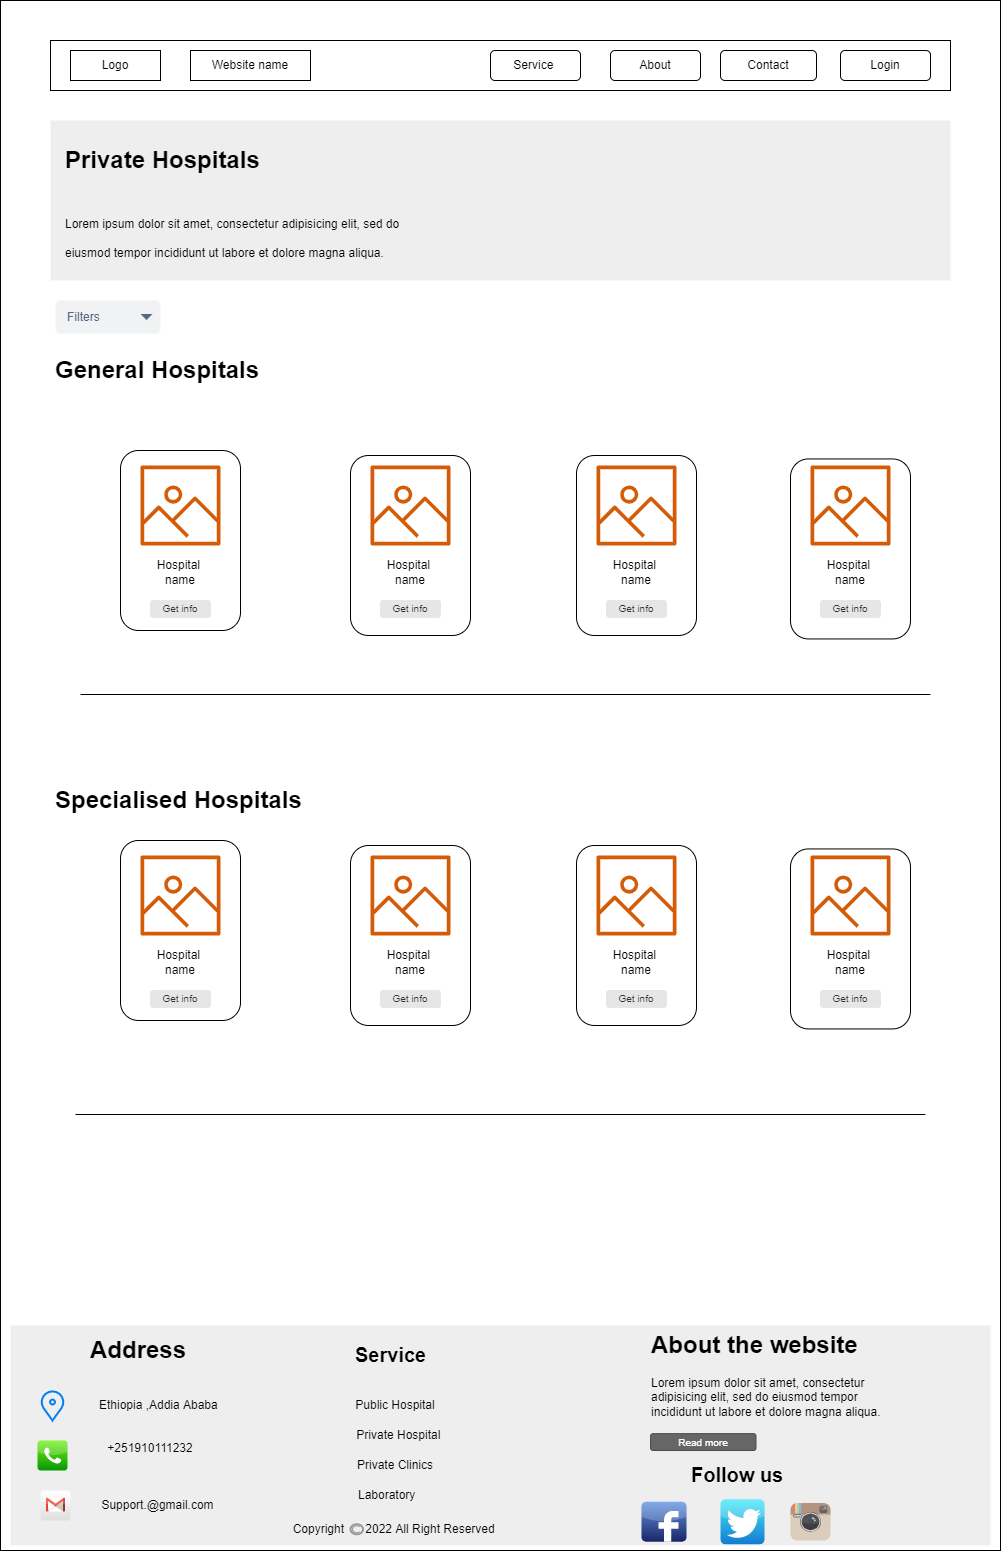

The diagram above was exported from draw.io. Its source (the exported page's mxGraphModel, read from the mxfile embedded in the PNG):
<mxGraphModel dx="4234" dy="1770" grid="1" gridSize="10" guides="1" tooltips="1" connect="1" arrows="1" fold="1" page="1" pageScale="1" pageWidth="827" pageHeight="1169" math="0" shadow="0">
  <root>
    <mxCell id="0" />
    <mxCell id="1" parent="0" />
    <mxCell id="d2y7y_4tdc4ETrfliDuw-1" value="" style="rounded=0;whiteSpace=wrap;html=1;" parent="1" vertex="1">
      <mxGeometry x="-350" y="40" width="1000" height="1550" as="geometry" />
    </mxCell>
    <mxCell id="E116YfYdxJUiq_NbY1m1-1" value="" style="rounded=0;whiteSpace=wrap;html=1;" parent="1" vertex="1">
      <mxGeometry x="-300" y="80" width="900" height="50" as="geometry" />
    </mxCell>
    <mxCell id="E116YfYdxJUiq_NbY1m1-2" value="Logo" style="rounded=0;whiteSpace=wrap;html=1;" parent="1" vertex="1">
      <mxGeometry x="-280" y="90" width="90" height="30" as="geometry" />
    </mxCell>
    <mxCell id="E116YfYdxJUiq_NbY1m1-3" value="Website name" style="rounded=0;whiteSpace=wrap;html=1;" parent="1" vertex="1">
      <mxGeometry x="-160" y="90" width="120" height="30" as="geometry" />
    </mxCell>
    <mxCell id="E116YfYdxJUiq_NbY1m1-4" value="Login" style="rounded=1;whiteSpace=wrap;html=1;" parent="1" vertex="1">
      <mxGeometry x="490" y="90" width="90" height="30" as="geometry" />
    </mxCell>
    <mxCell id="E116YfYdxJUiq_NbY1m1-5" value="Contact" style="rounded=1;whiteSpace=wrap;html=1;" parent="1" vertex="1">
      <mxGeometry x="370" y="90" width="96" height="30" as="geometry" />
    </mxCell>
    <mxCell id="E116YfYdxJUiq_NbY1m1-6" value="About" style="rounded=1;whiteSpace=wrap;html=1;" parent="1" vertex="1">
      <mxGeometry x="260" y="90" width="90" height="30" as="geometry" />
    </mxCell>
    <mxCell id="E116YfYdxJUiq_NbY1m1-7" value="Service&amp;nbsp;" style="rounded=1;whiteSpace=wrap;html=1;" parent="1" vertex="1">
      <mxGeometry x="140" y="90" width="90" height="30" as="geometry" />
    </mxCell>
    <mxCell id="9HC4foSNUSR2Tp6LlLp_-5" value="&lt;h1&gt;General Hospitals&lt;/h1&gt;" style="text;html=1;strokeColor=none;fillColor=none;spacing=5;spacingTop=-20;whiteSpace=wrap;overflow=hidden;rounded=0;fontFamily=Helvetica;fontSize=12;fontColor=default;" parent="1" vertex="1">
      <mxGeometry x="-300" y="390" width="330" height="40" as="geometry" />
    </mxCell>
    <mxCell id="9HC4foSNUSR2Tp6LlLp_-6" value="" style="shape=rect;fillColor=#eeeeee;strokeColor=none;rounded=0 fontsize=14;fontFamily=Helvetica;fontSize=12;fontColor=default;html=1;" parent="1" vertex="1">
      <mxGeometry x="-300" y="160" width="900" height="160" as="geometry" />
    </mxCell>
    <mxCell id="9HC4foSNUSR2Tp6LlLp_-7" value="&lt;h1&gt;Private Hospitals&lt;/h1&gt;" style="text;html=1;strokeColor=none;fillColor=none;spacing=5;spacingTop=-20;whiteSpace=wrap;overflow=hidden;rounded=0;fontFamily=Helvetica;fontSize=12;fontColor=default;" parent="1" vertex="1">
      <mxGeometry x="-290" y="180" width="290" height="40" as="geometry" />
    </mxCell>
    <mxCell id="9HC4foSNUSR2Tp6LlLp_-8" value="&lt;h1&gt;&lt;span style=&quot;background-color: initial; font-size: 12px; font-weight: normal;&quot;&gt;Lorem ipsum dolor sit amet, consectetur adipisicing elit, sed do eiusmod tempor incididunt ut labore et dolore magna aliqua.&lt;/span&gt;&lt;br&gt;&lt;/h1&gt;" style="text;html=1;strokeColor=none;fillColor=none;spacing=5;spacingTop=-20;whiteSpace=wrap;overflow=hidden;rounded=0;fontFamily=Helvetica;fontSize=12;fontColor=default;" parent="1" vertex="1">
      <mxGeometry x="-290" y="240" width="360" height="70" as="geometry" />
    </mxCell>
    <mxCell id="Zz1IjCJN7VtjmQjoZGeU-17" value="" style="rounded=1;whiteSpace=wrap;html=1;" parent="1" vertex="1">
      <mxGeometry x="-230" y="490" width="120" height="180" as="geometry" />
    </mxCell>
    <mxCell id="Zz1IjCJN7VtjmQjoZGeU-18" value="" style="sketch=0;outlineConnect=0;fontColor=#232F3E;gradientColor=none;fillColor=#D45B07;strokeColor=none;dashed=0;verticalLabelPosition=bottom;verticalAlign=top;align=center;html=1;fontSize=12;fontStyle=0;aspect=fixed;pointerEvents=1;shape=mxgraph.aws4.container_registry_image;" parent="1" vertex="1">
      <mxGeometry x="-210" y="505" width="80" height="80" as="geometry" />
    </mxCell>
    <mxCell id="Zz1IjCJN7VtjmQjoZGeU-19" value="Hospital&amp;nbsp; name" style="text;html=1;strokeColor=none;fillColor=none;align=center;verticalAlign=middle;whiteSpace=wrap;rounded=0;" parent="1" vertex="1">
      <mxGeometry x="-200" y="596.88" width="60" height="30" as="geometry" />
    </mxCell>
    <mxCell id="Zz1IjCJN7VtjmQjoZGeU-20" value="Get info" style="rounded=1;html=1;shadow=0;dashed=0;whiteSpace=wrap;fontSize=10;fillColor=#E6E6E6;align=center;strokeColor=#E6E6E6;fontColor=#333333;" parent="1" vertex="1">
      <mxGeometry x="-200" y="640" width="60" height="16.88" as="geometry" />
    </mxCell>
    <mxCell id="Zz1IjCJN7VtjmQjoZGeU-21" value="" style="rounded=1;whiteSpace=wrap;html=1;" parent="1" vertex="1">
      <mxGeometry y="495" width="120" height="180" as="geometry" />
    </mxCell>
    <mxCell id="Zz1IjCJN7VtjmQjoZGeU-22" value="" style="sketch=0;outlineConnect=0;fontColor=#232F3E;gradientColor=none;fillColor=#D45B07;strokeColor=none;dashed=0;verticalLabelPosition=bottom;verticalAlign=top;align=center;html=1;fontSize=12;fontStyle=0;aspect=fixed;pointerEvents=1;shape=mxgraph.aws4.container_registry_image;" parent="1" vertex="1">
      <mxGeometry x="20" y="505" width="80" height="80" as="geometry" />
    </mxCell>
    <mxCell id="Zz1IjCJN7VtjmQjoZGeU-23" value="Hospital&amp;nbsp; name" style="text;html=1;strokeColor=none;fillColor=none;align=center;verticalAlign=middle;whiteSpace=wrap;rounded=0;" parent="1" vertex="1">
      <mxGeometry x="30" y="596.88" width="60" height="30" as="geometry" />
    </mxCell>
    <mxCell id="Zz1IjCJN7VtjmQjoZGeU-24" value="Get info" style="rounded=1;html=1;shadow=0;dashed=0;whiteSpace=wrap;fontSize=10;fillColor=#E6E6E6;align=center;strokeColor=#E6E6E6;fontColor=#333333;" parent="1" vertex="1">
      <mxGeometry x="30" y="640" width="60" height="16.88" as="geometry" />
    </mxCell>
    <mxCell id="Zz1IjCJN7VtjmQjoZGeU-25" value="" style="rounded=1;whiteSpace=wrap;html=1;" parent="1" vertex="1">
      <mxGeometry x="226" y="495" width="120" height="180" as="geometry" />
    </mxCell>
    <mxCell id="Zz1IjCJN7VtjmQjoZGeU-26" value="" style="rounded=1;whiteSpace=wrap;html=1;" parent="1" vertex="1">
      <mxGeometry x="440" y="498.44" width="120" height="180" as="geometry" />
    </mxCell>
    <mxCell id="Zz1IjCJN7VtjmQjoZGeU-27" value="" style="sketch=0;outlineConnect=0;fontColor=#232F3E;gradientColor=none;fillColor=#D45B07;strokeColor=none;dashed=0;verticalLabelPosition=bottom;verticalAlign=top;align=center;html=1;fontSize=12;fontStyle=0;aspect=fixed;pointerEvents=1;shape=mxgraph.aws4.container_registry_image;" parent="1" vertex="1">
      <mxGeometry x="246" y="505" width="80" height="80" as="geometry" />
    </mxCell>
    <mxCell id="Zz1IjCJN7VtjmQjoZGeU-28" value="" style="sketch=0;outlineConnect=0;fontColor=#232F3E;gradientColor=none;fillColor=#D45B07;strokeColor=none;dashed=0;verticalLabelPosition=bottom;verticalAlign=top;align=center;html=1;fontSize=12;fontStyle=0;aspect=fixed;pointerEvents=1;shape=mxgraph.aws4.container_registry_image;" parent="1" vertex="1">
      <mxGeometry x="460" y="505" width="80" height="80" as="geometry" />
    </mxCell>
    <mxCell id="Zz1IjCJN7VtjmQjoZGeU-29" value="Hospital&amp;nbsp; name" style="text;html=1;strokeColor=none;fillColor=none;align=center;verticalAlign=middle;whiteSpace=wrap;rounded=0;" parent="1" vertex="1">
      <mxGeometry x="470" y="596.88" width="60" height="30" as="geometry" />
    </mxCell>
    <mxCell id="Zz1IjCJN7VtjmQjoZGeU-30" value="Hospital&amp;nbsp; name" style="text;html=1;strokeColor=none;fillColor=none;align=center;verticalAlign=middle;whiteSpace=wrap;rounded=0;" parent="1" vertex="1">
      <mxGeometry x="256" y="596.88" width="60" height="30" as="geometry" />
    </mxCell>
    <mxCell id="Zz1IjCJN7VtjmQjoZGeU-31" value="Get info" style="rounded=1;html=1;shadow=0;dashed=0;whiteSpace=wrap;fontSize=10;fillColor=#E6E6E6;align=center;strokeColor=#E6E6E6;fontColor=#333333;" parent="1" vertex="1">
      <mxGeometry x="256" y="640" width="60" height="16.88" as="geometry" />
    </mxCell>
    <mxCell id="Zz1IjCJN7VtjmQjoZGeU-32" value="Get info" style="rounded=1;html=1;shadow=0;dashed=0;whiteSpace=wrap;fontSize=10;fillColor=#E6E6E6;align=center;strokeColor=#E6E6E6;fontColor=#333333;" parent="1" vertex="1">
      <mxGeometry x="470" y="640" width="60" height="16.88" as="geometry" />
    </mxCell>
    <mxCell id="Zz1IjCJN7VtjmQjoZGeU-34" value="&lt;h1&gt;Specialised Hospitals&lt;/h1&gt;" style="text;html=1;strokeColor=none;fillColor=none;spacing=5;spacingTop=-20;whiteSpace=wrap;overflow=hidden;rounded=0;fontFamily=Helvetica;fontSize=12;fontColor=default;" parent="1" vertex="1">
      <mxGeometry x="-300" y="820" width="330" height="40" as="geometry" />
    </mxCell>
    <mxCell id="Zz1IjCJN7VtjmQjoZGeU-35" value="" style="rounded=1;whiteSpace=wrap;html=1;" parent="1" vertex="1">
      <mxGeometry x="-230" y="880" width="120" height="180" as="geometry" />
    </mxCell>
    <mxCell id="Zz1IjCJN7VtjmQjoZGeU-36" value="" style="sketch=0;outlineConnect=0;fontColor=#232F3E;gradientColor=none;fillColor=#D45B07;strokeColor=none;dashed=0;verticalLabelPosition=bottom;verticalAlign=top;align=center;html=1;fontSize=12;fontStyle=0;aspect=fixed;pointerEvents=1;shape=mxgraph.aws4.container_registry_image;" parent="1" vertex="1">
      <mxGeometry x="-210" y="895" width="80" height="80" as="geometry" />
    </mxCell>
    <mxCell id="Zz1IjCJN7VtjmQjoZGeU-37" value="Hospital&amp;nbsp; name" style="text;html=1;strokeColor=none;fillColor=none;align=center;verticalAlign=middle;whiteSpace=wrap;rounded=0;" parent="1" vertex="1">
      <mxGeometry x="-200" y="986.88" width="60" height="30" as="geometry" />
    </mxCell>
    <mxCell id="Zz1IjCJN7VtjmQjoZGeU-38" value="Get info" style="rounded=1;html=1;shadow=0;dashed=0;whiteSpace=wrap;fontSize=10;fillColor=#E6E6E6;align=center;strokeColor=#E6E6E6;fontColor=#333333;" parent="1" vertex="1">
      <mxGeometry x="-200" y="1030" width="60" height="16.88" as="geometry" />
    </mxCell>
    <mxCell id="Zz1IjCJN7VtjmQjoZGeU-39" value="" style="rounded=1;whiteSpace=wrap;html=1;" parent="1" vertex="1">
      <mxGeometry y="885" width="120" height="180" as="geometry" />
    </mxCell>
    <mxCell id="Zz1IjCJN7VtjmQjoZGeU-40" value="" style="sketch=0;outlineConnect=0;fontColor=#232F3E;gradientColor=none;fillColor=#D45B07;strokeColor=none;dashed=0;verticalLabelPosition=bottom;verticalAlign=top;align=center;html=1;fontSize=12;fontStyle=0;aspect=fixed;pointerEvents=1;shape=mxgraph.aws4.container_registry_image;" parent="1" vertex="1">
      <mxGeometry x="20" y="895" width="80" height="80" as="geometry" />
    </mxCell>
    <mxCell id="Zz1IjCJN7VtjmQjoZGeU-41" value="Hospital&amp;nbsp; name" style="text;html=1;strokeColor=none;fillColor=none;align=center;verticalAlign=middle;whiteSpace=wrap;rounded=0;" parent="1" vertex="1">
      <mxGeometry x="30" y="986.88" width="60" height="30" as="geometry" />
    </mxCell>
    <mxCell id="Zz1IjCJN7VtjmQjoZGeU-42" value="Get info" style="rounded=1;html=1;shadow=0;dashed=0;whiteSpace=wrap;fontSize=10;fillColor=#E6E6E6;align=center;strokeColor=#E6E6E6;fontColor=#333333;" parent="1" vertex="1">
      <mxGeometry x="30" y="1030" width="60" height="16.88" as="geometry" />
    </mxCell>
    <mxCell id="Zz1IjCJN7VtjmQjoZGeU-43" value="" style="rounded=1;whiteSpace=wrap;html=1;" parent="1" vertex="1">
      <mxGeometry x="226" y="885" width="120" height="180" as="geometry" />
    </mxCell>
    <mxCell id="Zz1IjCJN7VtjmQjoZGeU-44" value="" style="rounded=1;whiteSpace=wrap;html=1;" parent="1" vertex="1">
      <mxGeometry x="440" y="888.44" width="120" height="180" as="geometry" />
    </mxCell>
    <mxCell id="Zz1IjCJN7VtjmQjoZGeU-45" value="" style="sketch=0;outlineConnect=0;fontColor=#232F3E;gradientColor=none;fillColor=#D45B07;strokeColor=none;dashed=0;verticalLabelPosition=bottom;verticalAlign=top;align=center;html=1;fontSize=12;fontStyle=0;aspect=fixed;pointerEvents=1;shape=mxgraph.aws4.container_registry_image;" parent="1" vertex="1">
      <mxGeometry x="246" y="895" width="80" height="80" as="geometry" />
    </mxCell>
    <mxCell id="Zz1IjCJN7VtjmQjoZGeU-46" value="" style="sketch=0;outlineConnect=0;fontColor=#232F3E;gradientColor=none;fillColor=#D45B07;strokeColor=none;dashed=0;verticalLabelPosition=bottom;verticalAlign=top;align=center;html=1;fontSize=12;fontStyle=0;aspect=fixed;pointerEvents=1;shape=mxgraph.aws4.container_registry_image;" parent="1" vertex="1">
      <mxGeometry x="460" y="895" width="80" height="80" as="geometry" />
    </mxCell>
    <mxCell id="Zz1IjCJN7VtjmQjoZGeU-47" value="Hospital&amp;nbsp; name" style="text;html=1;strokeColor=none;fillColor=none;align=center;verticalAlign=middle;whiteSpace=wrap;rounded=0;" parent="1" vertex="1">
      <mxGeometry x="470" y="986.88" width="60" height="30" as="geometry" />
    </mxCell>
    <mxCell id="Zz1IjCJN7VtjmQjoZGeU-48" value="Hospital&amp;nbsp; name" style="text;html=1;strokeColor=none;fillColor=none;align=center;verticalAlign=middle;whiteSpace=wrap;rounded=0;" parent="1" vertex="1">
      <mxGeometry x="256" y="986.88" width="60" height="30" as="geometry" />
    </mxCell>
    <mxCell id="Zz1IjCJN7VtjmQjoZGeU-49" value="Get info" style="rounded=1;html=1;shadow=0;dashed=0;whiteSpace=wrap;fontSize=10;fillColor=#E6E6E6;align=center;strokeColor=#E6E6E6;fontColor=#333333;" parent="1" vertex="1">
      <mxGeometry x="256" y="1030" width="60" height="16.88" as="geometry" />
    </mxCell>
    <mxCell id="Zz1IjCJN7VtjmQjoZGeU-50" value="Get info" style="rounded=1;html=1;shadow=0;dashed=0;whiteSpace=wrap;fontSize=10;fillColor=#E6E6E6;align=center;strokeColor=#E6E6E6;fontColor=#333333;" parent="1" vertex="1">
      <mxGeometry x="470" y="1030" width="60" height="16.88" as="geometry" />
    </mxCell>
    <mxCell id="KoU2nHYXYfvM4JfP_6LH-1" value="" style="shape=rect;fillColor=#eeeeee;strokeColor=none;rounded=0 fontsize=14;fontFamily=Helvetica;fontSize=12;fontColor=default;html=1;" parent="1" vertex="1">
      <mxGeometry x="-340" y="1365" width="980" height="220" as="geometry" />
    </mxCell>
    <mxCell id="KoU2nHYXYfvM4JfP_6LH-2" value="&lt;h1&gt;About the website&lt;/h1&gt;&lt;p&gt;Lorem ipsum dolor sit amet, consectetur adipisicing elit, sed do eiusmod tempor incididunt ut labore et dolore magna aliqua.&lt;/p&gt;" style="text;html=1;strokeColor=none;fillColor=none;spacing=5;spacingTop=-20;whiteSpace=wrap;overflow=hidden;rounded=0;fontFamily=Helvetica;fontSize=12;fontColor=default;" parent="1" vertex="1">
      <mxGeometry x="296" y="1365" width="264" height="95" as="geometry" />
    </mxCell>
    <mxCell id="KoU2nHYXYfvM4JfP_6LH-3" value="&lt;h1&gt;Address&amp;nbsp;&lt;/h1&gt;" style="text;html=1;strokeColor=none;fillColor=none;spacing=5;spacingTop=-20;whiteSpace=wrap;overflow=hidden;rounded=0;fontFamily=Helvetica;fontSize=12;fontColor=default;" parent="1" vertex="1">
      <mxGeometry x="-265" y="1370" width="190" height="40" as="geometry" />
    </mxCell>
    <mxCell id="KoU2nHYXYfvM4JfP_6LH-4" value="" style="html=1;verticalLabelPosition=bottom;align=center;labelBackgroundColor=#ffffff;verticalAlign=top;strokeWidth=2;strokeColor=#0080F0;shadow=0;dashed=0;shape=mxgraph.ios7.icons.location;rounded=0 fontsize=14;fontFamily=Helvetica;fontSize=12;fontColor=default;fillColor=none;gradientColor=none;" parent="1" vertex="1">
      <mxGeometry x="-310" y="1430" width="24" height="30" as="geometry" />
    </mxCell>
    <mxCell id="KoU2nHYXYfvM4JfP_6LH-5" value="" style="dashed=0;outlineConnect=0;html=1;align=center;labelPosition=center;verticalLabelPosition=bottom;verticalAlign=top;shape=mxgraph.webicons.phone;fillColor=#76F21E;gradientColor=#079704;rounded=0 fontsize=14;fontFamily=Helvetica;fontSize=12;fontColor=default;" parent="1" vertex="1">
      <mxGeometry x="-313" y="1480" width="30" height="30" as="geometry" />
    </mxCell>
    <mxCell id="KoU2nHYXYfvM4JfP_6LH-6" value="" style="dashed=0;outlineConnect=0;html=1;align=center;labelPosition=center;verticalLabelPosition=bottom;verticalAlign=top;shape=mxgraph.webicons.gmail;gradientColor=#DFDEDE;rounded=0 fontsize=14;fontFamily=Helvetica;fontSize=12;fontColor=default;" parent="1" vertex="1">
      <mxGeometry x="-310" y="1530" width="30" height="30" as="geometry" />
    </mxCell>
    <mxCell id="KoU2nHYXYfvM4JfP_6LH-7" value="&lt;h1&gt;Service&lt;/h1&gt;" style="text;html=1;strokeColor=none;fillColor=none;spacing=5;spacingTop=-20;whiteSpace=wrap;overflow=hidden;rounded=0;fontFamily=Helvetica;fontSize=10&#10;;fontColor=default;" parent="1" vertex="1">
      <mxGeometry y="1380" width="100" height="40" as="geometry" />
    </mxCell>
    <mxCell id="KoU2nHYXYfvM4JfP_6LH-8" value="Public Hospital&amp;nbsp; &amp;nbsp;" style="text;html=1;strokeColor=none;fillColor=none;align=center;verticalAlign=middle;whiteSpace=wrap;rounded=0;fontFamily=Helvetica;fontSize=12;fontColor=default;" parent="1" vertex="1">
      <mxGeometry y="1430" width="100" height="30" as="geometry" />
    </mxCell>
    <mxCell id="KoU2nHYXYfvM4JfP_6LH-9" value="Private Hospital&amp;nbsp;" style="text;html=1;strokeColor=none;fillColor=none;align=center;verticalAlign=middle;whiteSpace=wrap;rounded=0;fontFamily=Helvetica;fontSize=12;fontColor=default;" parent="1" vertex="1">
      <mxGeometry y="1460" width="100" height="30" as="geometry" />
    </mxCell>
    <mxCell id="KoU2nHYXYfvM4JfP_6LH-10" value="Private Clinics&amp;nbsp; &amp;nbsp;" style="text;html=1;strokeColor=none;fillColor=none;align=center;verticalAlign=middle;whiteSpace=wrap;rounded=0;fontFamily=Helvetica;fontSize=12;fontColor=default;" parent="1" vertex="1">
      <mxGeometry y="1490" width="100" height="30" as="geometry" />
    </mxCell>
    <mxCell id="KoU2nHYXYfvM4JfP_6LH-11" value="Laboratory&amp;nbsp; &amp;nbsp; &amp;nbsp; &amp;nbsp;&amp;nbsp;" style="text;html=1;strokeColor=none;fillColor=none;align=center;verticalAlign=middle;whiteSpace=wrap;rounded=0;fontFamily=Helvetica;fontSize=12;fontColor=default;" parent="1" vertex="1">
      <mxGeometry y="1520" width="100" height="30" as="geometry" />
    </mxCell>
    <mxCell id="KoU2nHYXYfvM4JfP_6LH-12" value="&lt;h1&gt;Follow us&lt;/h1&gt;" style="text;html=1;strokeColor=none;fillColor=none;spacing=5;spacingTop=-20;whiteSpace=wrap;overflow=hidden;rounded=0;fontFamily=Helvetica;fontSize=10&#10;;fontColor=default;" parent="1" vertex="1">
      <mxGeometry x="336" y="1500" width="144" height="40" as="geometry" />
    </mxCell>
    <mxCell id="KoU2nHYXYfvM4JfP_6LH-13" value="" style="dashed=0;outlineConnect=0;html=1;align=center;labelPosition=center;verticalLabelPosition=bottom;verticalAlign=top;shape=mxgraph.webicons.facebook;fillColor=#6294E4;gradientColor=#1A2665;rounded=0 fontsize=14;fontFamily=Helvetica;fontSize=12;fontColor=default;" parent="1" vertex="1">
      <mxGeometry x="291" y="1541.25" width="45" height="40" as="geometry" />
    </mxCell>
    <mxCell id="KoU2nHYXYfvM4JfP_6LH-14" value="" style="dashed=0;outlineConnect=0;html=1;align=center;labelPosition=center;verticalLabelPosition=bottom;verticalAlign=top;shape=mxgraph.webicons.twitter;fillColor=#49EAF7;gradientColor=#137BD0;rounded=0 fontsize=14;fontFamily=Helvetica;fontSize=12;fontColor=default;" parent="1" vertex="1">
      <mxGeometry x="370" y="1538.75" width="44" height="45" as="geometry" />
    </mxCell>
    <mxCell id="KoU2nHYXYfvM4JfP_6LH-15" value="" style="dashed=0;outlineConnect=0;html=1;align=center;labelPosition=center;verticalLabelPosition=bottom;verticalAlign=top;shape=mxgraph.weblogos.instagram;fillColor=#6FC0E4;gradientColor=#1E305B;rounded=0 fontsize=14;fontFamily=Helvetica;fontSize=12;fontColor=default;" parent="1" vertex="1">
      <mxGeometry x="440" y="1542.5" width="40" height="37.5" as="geometry" />
    </mxCell>
    <mxCell id="bFv66x-yJrPPshx0Fi7l-1" value="" style="strokeColor=#999999;verticalLabelPosition=bottom;shadow=0;dashed=0;verticalAlign=top;strokeWidth=2;html=1;shape=mxgraph.mockup.misc.copyrightIcon;rounded=0 fontsize=14;fontFamily=Helvetica;fontSize=12;fontColor=default;fillColor=none;gradientColor=none;" parent="1" vertex="1">
      <mxGeometry y="1563.75" width="12.5" height="10" as="geometry" />
    </mxCell>
    <mxCell id="bFv66x-yJrPPshx0Fi7l-2" value="Copyright&amp;nbsp;" style="text;html=1;strokeColor=none;fillColor=none;align=center;verticalAlign=middle;whiteSpace=wrap;rounded=0;fontFamily=Helvetica;fontSize=12;fontColor=default;" parent="1" vertex="1">
      <mxGeometry x="-60" y="1553.75" width="60" height="30" as="geometry" />
    </mxCell>
    <mxCell id="bFv66x-yJrPPshx0Fi7l-3" value="2022 All Right Reserved" style="text;html=1;strokeColor=none;fillColor=none;align=center;verticalAlign=middle;whiteSpace=wrap;rounded=0;fontFamily=Helvetica;fontSize=12;fontColor=default;" parent="1" vertex="1">
      <mxGeometry y="1553.75" width="160" height="30" as="geometry" />
    </mxCell>
    <mxCell id="AVtO8fFRJtvJtfs2PxNV-1" value="Read more" style="rounded=1;html=1;shadow=0;dashed=0;whiteSpace=wrap;fontSize=10;fillColor=#666666;align=center;strokeColor=#4D4D4D;fontColor=#ffffff;fontFamily=Helvetica;" parent="1" vertex="1">
      <mxGeometry x="300" y="1473.12" width="105.5" height="16.88" as="geometry" />
    </mxCell>
    <mxCell id="gbq5FEyfr2XPpY64kI2P-1" value="Ethiopia ,Addia Ababa&amp;nbsp;" style="text;html=1;strokeColor=none;fillColor=none;align=center;verticalAlign=middle;whiteSpace=wrap;rounded=0;" parent="1" vertex="1">
      <mxGeometry x="-270" y="1430" width="160" height="30" as="geometry" />
    </mxCell>
    <mxCell id="8xxO-tL3QWuVd2n7uUgq-1" value="+251910111232" style="text;html=1;strokeColor=none;fillColor=none;align=center;verticalAlign=middle;whiteSpace=wrap;rounded=0;" parent="1" vertex="1">
      <mxGeometry x="-250" y="1473.12" width="100" height="30" as="geometry" />
    </mxCell>
    <mxCell id="c0R0yiOPI4Oih7RI83QM-1" value="Support.@gmail.com" style="text;html=1;strokeColor=none;fillColor=none;align=center;verticalAlign=middle;whiteSpace=wrap;rounded=0;" parent="1" vertex="1">
      <mxGeometry x="-255" y="1530" width="125" height="30" as="geometry" />
    </mxCell>
    <mxCell id="375fhDB77jzBfVYVEmtn-3" value="" style="line;strokeWidth=1;fillColor=none;align=left;verticalAlign=middle;spacingTop=-1;spacingLeft=3;spacingRight=3;rotatable=0;labelPosition=right;points=[];portConstraint=eastwest;" parent="1" vertex="1">
      <mxGeometry x="-270" y="730" width="850" height="8" as="geometry" />
    </mxCell>
    <mxCell id="375fhDB77jzBfVYVEmtn-4" value="" style="line;strokeWidth=1;fillColor=none;align=left;verticalAlign=middle;spacingTop=-1;spacingLeft=3;spacingRight=3;rotatable=0;labelPosition=right;points=[];portConstraint=eastwest;" parent="1" vertex="1">
      <mxGeometry x="-275" y="1150" width="850" height="8" as="geometry" />
    </mxCell>
    <mxCell id="e7i8XwaGVB-kuc94IsQR-1" value="Filters" style="rounded=1;fillColor=#F1F2F4;strokeColor=none;html=1;fontColor=#596780;align=left;fontSize=12;spacingLeft=10;sketch=0;" parent="1" vertex="1">
      <mxGeometry x="-295" y="340" width="105" height="33" as="geometry" />
    </mxCell>
    <mxCell id="e7i8XwaGVB-kuc94IsQR-2" value="" style="shape=triangle;direction=south;fillColor=#596780;strokeColor=none;html=1;sketch=0;" parent="e7i8XwaGVB-kuc94IsQR-1" vertex="1">
      <mxGeometry x="1" y="0.5" width="12" height="6" relative="1" as="geometry">
        <mxPoint x="-20" y="-3" as="offset" />
      </mxGeometry>
    </mxCell>
  </root>
</mxGraphModel>